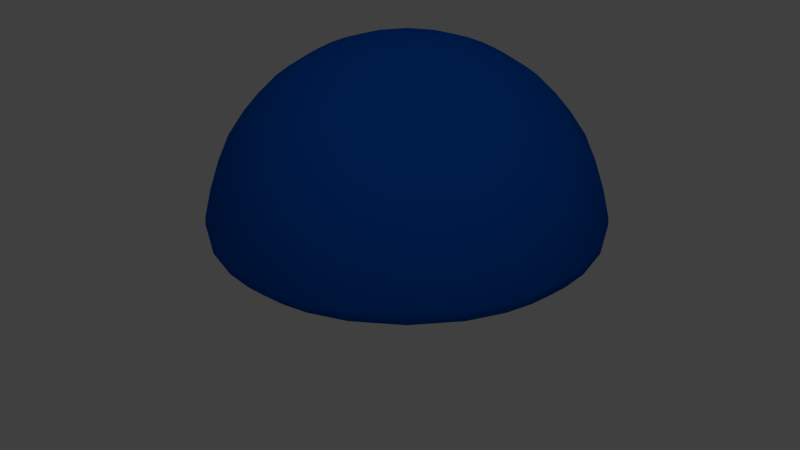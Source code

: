 # Source: grass.blend  (saved by Blender 2.59.0; exported with 4.5.12 LTS)
import bpy
from mathutils import Matrix  # noqa: F401  (used for matrix-valued properties, if any)

bpy.ops.wm.read_factory_settings(use_empty=True)
scene = bpy.context.scene
scene.name = 'Scene'

# ---- collections
col_collection_1 = bpy.data.collections.new('Collection 1'); scene.collection.children.link(col_collection_1)
col_collection_1.hide_render = True
col_collection_1.hide_viewport = True
col_collection_2 = bpy.data.collections.new('Collection 2'); scene.collection.children.link(col_collection_2)
col_collection_15 = bpy.data.collections.new('Collection 15'); scene.collection.children.link(col_collection_15)

# ---- materials (node trees are filled in below, after node groups)
mat_material_001 = bpy.data.materials.new('Material.001')
mat_material_001.alpha_threshold = 0.0
mat_material_001.use_transparent_shadow = False
mat_material_001.roughness = 0.5
mat_material_001.line_color = (0.0, 0.0, 0.0, 1.0)
mat_material = bpy.data.materials.new('Material')
mat_material.alpha_threshold = 0.0
mat_material.use_transparent_shadow = False
mat_material.diffuse_color = (0.0, 0.09607, 0.5488, 1.0)
mat_material.specular_color = (1.0, 0.9579, 0.945)
mat_material.roughness = 0.5
mat_material.specular_intensity = 0.1154
mat_material.line_color = (0.0, 0.0, 0.0, 1.0)

# ---- material node trees

# ---- world
world_world = bpy.data.worlds.new('World'); scene.world = world_world
world_world.color = (0.05088, 0.05088, 0.05088)
world_world.use_sun_shadow = False
world_world.sun_shadow_jitter_overblur = 0.0
world_world.cycles.sampling_method = 'MANUAL'
world_world.cycles.sample_map_resolution = 256

# ---- cameras
cam_camera = bpy.data.cameras.new('Camera')
cam_camera.type = 'ORTHO'
cam_camera.clip_end = 100.0
cam_camera.lens = 35.0
cam_camera.ortho_scale = 2.922
cam_camera.dof.focus_distance = 0.0
cam_camera.dof.aperture_fstop = 128.0

# ---- lights
light_lamp = bpy.data.lights.new('Lamp', 'POINT')
light_lamp.transmission_factor = 0.0
light_lamp.cutoff_distance = 30.0
light_lamp.energy = 100.0
light_lamp.shadow_buffer_clip_start = 1.001
light_lamp.shadow_soft_size = 1.0
light_lamp.shadow_maximum_resolution = 0.006
light_lamp.use_absolute_resolution = True
light_lamp.cycles.use_multiple_importance_sampling = False

# ---- meshes
me_plane = bpy.data.meshes.new('Plane')
me_plane.from_pydata([(1.0, 1.0, 0.0), (1.0, -1.0, 0.0), (-1.0, -1.0, 0.0), (-1.0, 1.0, 0.0)], [], [(0, 3, 2, 1)])
me_plane.materials.append(mat_material_001)
me_plane.use_remesh_preserve_volume = False
me_plane.use_remesh_preserve_attributes = False
me_plane.use_mirror_vertex_groups = False
me_plane.update()
me_mesh = bpy.data.meshes.new('Mesh')
me_mesh.from_pydata([(0.9971, 1.192e-07, 0.02944), (0.9665, 0.2694, 0.02944), (0.9937, 0.1184, 0.02944), (-0.8808, -0.4728, 0.02944), (-0.9665, -0.2694, 0.02944), (-0.9937, -0.1184, 0.02944), (-0.7051, -0.7051, 0.07549), (-0.688, -0.688, 0.231), (-0.8595, -0.4613, 0.231), (-0.8808, -0.4728, 0.07549), (-0.4728, -0.8808, 0.07549), (-0.4613, -0.8595, 0.231), (-0.2694, -0.9665, 0.07549), (-0.2629, -0.943, 0.231), (-0.1184, -0.9937, 0.07549), (-0.1155, -0.9696, 0.231), (7.823e-08, -0.9971, 0.07549), (6.706e-08, -0.973, 0.231), (0.1184, -0.9937, 0.07549), (0.1155, -0.9696, 0.231), (0.2694, -0.9665, 0.07549), (0.2629, -0.943, 0.231), (0.4728, -0.8808, 0.07549), (0.4613, -0.8595, 0.231), (0.7051, -0.7051, 0.07549), (0.688, -0.688, 0.231), (0.8808, -0.4728, 0.07549), (0.8595, -0.4613, 0.231), (0.9665, -0.2694, 0.07549), (0.943, -0.2629, 0.231), (0.9937, -0.1184, 0.07549), (0.9696, -0.1155, 0.231), (0.9971, 1.192e-07, 0.07549), (0.973, 1.192e-07, 0.231), (0.9937, 0.1184, 0.07549), (0.9696, 0.1155, 0.231), (0.9665, 0.2694, 0.07549), (0.943, 0.2629, 0.231), (0.8808, 0.4728, 0.07549), (0.8595, 0.4613, 0.231), (0.7051, 0.7051, 0.07549), (0.688, 0.688, 0.231), (0.4728, 0.8808, 0.07549), (0.4613, 0.8595, 0.231), (0.2694, 0.9665, 0.07549), (0.2629, 0.943, 0.231), (0.1184, 0.9937, 0.07549), (0.1155, 0.9696, 0.231), (-2.161e-07, 0.9971, 0.07549), (-2.123e-07, 0.973, 0.231), (-0.1184, 0.9937, 0.07549), (-0.1155, 0.9696, 0.231), (-0.2694, 0.9665, 0.07549), (-0.2629, 0.943, 0.231), (-0.4728, 0.8808, 0.07549), (-0.4613, 0.8595, 0.231), (-0.7051, 0.7051, 0.07549), (-0.688, 0.688, 0.231), (-0.8808, 0.4728, 0.07549), (-0.8595, 0.4613, 0.231), (-0.9665, 0.2694, 0.07549), (-0.943, 0.2629, 0.231), (-0.9937, 0.1184, 0.07549), (-0.9696, 0.1155, 0.231), (-0.9971, -2.98e-08, 0.07549), (-0.973, -3.539e-08, 0.231), (-0.9937, -0.1184, 0.07549), (-0.9696, -0.1155, 0.231), (-0.9665, -0.2694, 0.07549), (-0.943, -0.2629, 0.231), (-0.6519, -0.6519, 0.3875), (-0.8143, -0.4371, 0.3875), (-0.4371, -0.8143, 0.3875), (-0.2491, -0.8935, 0.3875), (-0.1095, -0.9187, 0.3875), (6.706e-08, -0.9219, 0.3875), (0.1095, -0.9187, 0.3875), (0.2491, -0.8935, 0.3875), (0.4371, -0.8143, 0.3875), (0.6519, -0.6519, 0.3875), (0.8143, -0.4371, 0.3875), (0.8935, -0.2491, 0.3875), (0.9187, -0.1095, 0.3875), (0.9219, 1.099e-07, 0.3875), (0.9187, 0.1095, 0.3875), (0.8935, 0.2491, 0.3875), (0.8143, 0.4371, 0.3875), (0.6519, 0.6519, 0.3875), (0.4371, 0.8143, 0.3875), (0.2491, 0.8935, 0.3875), (0.1095, 0.9187, 0.3875), (-2.012e-07, 0.9219, 0.3875), (-0.1095, 0.9187, 0.3875), (-0.2491, 0.8935, 0.3875), (-0.4371, 0.8143, 0.3875), (-0.6519, 0.6519, 0.3875), (-0.8143, 0.4371, 0.3875), (-0.8935, 0.2491, 0.3875), (-0.9187, 0.1095, 0.3875), (-0.9219, -2.608e-08, 0.3875), (-0.9187, -0.1095, 0.3875), (-0.8935, -0.2491, 0.3875), (-0.596, -0.596, 0.5382), (-0.7445, -0.3996, 0.5382), (-0.3996, -0.7445, 0.5382), (-0.2278, -0.8169, 0.5382), (-0.1001, -0.8399, 0.5382), (6.333e-08, -0.8428, 0.5382), (0.1001, -0.8399, 0.5382), (0.2278, -0.8169, 0.5382), (0.3996, -0.7445, 0.5382), (0.596, -0.596, 0.5382), (0.7445, -0.3996, 0.5382), (0.8169, -0.2278, 0.5382), (0.8399, -0.1001, 0.5382), (0.8428, 9.872e-08, 0.5382), (0.8399, 0.1001, 0.5382), (0.8169, 0.2278, 0.5382), (0.7445, 0.3996, 0.5382), (0.596, 0.596, 0.5382), (0.3996, 0.7445, 0.5382), (0.2278, 0.8169, 0.5382), (0.1001, 0.8399, 0.5382), (-1.863e-07, 0.8428, 0.5382), (-0.1001, 0.8399, 0.5382), (-0.2278, 0.8169, 0.5382), (-0.3996, 0.7445, 0.5382), (-0.596, 0.596, 0.5382), (-0.7445, 0.3996, 0.5382), (-0.8169, 0.2278, 0.5382), (-0.8399, 0.1001, 0.5382), (-0.8428, -2.794e-08, 0.5382), (-0.8399, -0.1001, 0.5382), (-0.8169, -0.2278, 0.5382), (-0.5213, -0.5213, 0.6756), (-0.6512, -0.3496, 0.6756), (-0.3496, -0.6512, 0.6756), (-0.1992, -0.7146, 0.6756), (-0.08754, -0.7347, 0.6756), (5.588e-08, -0.7373, 0.6756), (0.08754, -0.7347, 0.6756), (0.1992, -0.7146, 0.6756), (0.3496, -0.6512, 0.6756), (0.5213, -0.5213, 0.6756), (0.6512, -0.3496, 0.6756), (0.7146, -0.1992, 0.6756), (0.7347, -0.08754, 0.6756), (0.7373, 8.754e-08, 0.6756), (0.7347, 0.08754, 0.6756), (0.7146, 0.1992, 0.6756), (0.6512, 0.3496, 0.6756), (0.5213, 0.5213, 0.6756), (0.3496, 0.6512, 0.6756), (0.1992, 0.7146, 0.6756), (0.08754, 0.7347, 0.6756), (-1.602e-07, 0.7373, 0.6756), (-0.08754, 0.7347, 0.6756), (-0.1992, 0.7146, 0.6756), (-0.3496, 0.6512, 0.6756), (-0.5213, 0.5213, 0.6756), (-0.6512, 0.3496, 0.6756), (-0.7146, 0.1992, 0.6756), (-0.7347, 0.08754, 0.6756), (-0.7373, -2.608e-08, 0.6756), (-0.7347, -0.08754, 0.6756), (-0.7146, -0.1992, 0.6756), (-0.4306, -0.4306, 0.7932), (-0.5379, -0.2887, 0.7932), (-0.2887, -0.5379, 0.7932), (-0.1646, -0.5902, 0.7932), (-0.07231, -0.6069, 0.7932), (4.47e-08, -0.609, 0.7932), (0.07231, -0.6069, 0.7932), (0.1646, -0.5902, 0.7932), (0.2887, -0.5379, 0.7932), (0.4306, -0.4306, 0.7932), (0.5379, -0.2887, 0.7932), (0.5902, -0.1646, 0.7932), (0.6069, -0.07231, 0.7932), (0.609, 7.637e-08, 0.7932), (0.6069, 0.07231, 0.7932), (0.5902, 0.1646, 0.7932), (0.5379, 0.2887, 0.7932), (0.4306, 0.4306, 0.7932), (0.2887, 0.5379, 0.7932), (0.1646, 0.5902, 0.7932), (0.07231, 0.6069, 0.7932), (-1.304e-07, 0.609, 0.7932), (-0.07231, 0.6069, 0.7932), (-0.1646, 0.5902, 0.7932), (-0.2887, 0.5379, 0.7932), (-0.4306, 0.4306, 0.7932), (-0.5379, 0.2887, 0.7932), (-0.5902, 0.1646, 0.7932), (-0.6069, 0.07231, 0.7932), (-0.609, -1.863e-08, 0.7932), (-0.6069, -0.07231, 0.7932), (-0.5902, -0.1646, 0.7932), (-0.3281, -0.3281, 0.8858), (-0.4099, -0.22, 0.8858), (-0.22, -0.4099, 0.8858), (-0.1254, -0.4497, 0.8858), (-0.05509, -0.4624, 0.8858), (3.725e-08, -0.464, 0.8858), (0.05509, -0.4624, 0.8858), (0.1254, -0.4497, 0.8858), (0.22, -0.4099, 0.8858), (0.3281, -0.3281, 0.8858), (0.4099, -0.22, 0.8858), (0.4497, -0.1254, 0.8858), (0.4624, -0.05509, 0.8858), (0.464, 5.774e-08, 0.8858), (0.4624, 0.05509, 0.8858), (0.4497, 0.1254, 0.8858), (0.4099, 0.22, 0.8858), (0.3281, 0.3281, 0.8858), (0.22, 0.4099, 0.8858), (0.1254, 0.4497, 0.8858), (0.05509, 0.4624, 0.8858), (-1.006e-07, 0.464, 0.8858), (-0.05509, 0.4624, 0.8858), (-0.1254, 0.4497, 0.8858), (-0.22, 0.4099, 0.8858), (-0.3281, 0.3281, 0.8858), (-0.4099, 0.22, 0.8858), (-0.4497, 0.1254, 0.8858), (-0.4624, 0.05509, 0.8858), (-0.464, -1.49e-08, 0.8858), (-0.4624, -0.05509, 0.8858), (-0.4497, -0.1254, 0.8858), (-0.2189, -0.2189, 0.9509), (-0.2734, -0.1467, 0.9509), (-0.1467, -0.2734, 0.9509), (-0.08363, -0.3, 0.9509), (-0.03675, -0.3084, 0.9509), (2.235e-08, -0.3095, 0.9509), (0.03675, -0.3084, 0.9509), (0.08363, -0.3, 0.9509), (0.1467, -0.2734, 0.9509), (0.2189, -0.2189, 0.9509), (0.2734, -0.1467, 0.9509), (0.3, -0.08363, 0.9509), (0.3084, -0.03675, 0.9509), (0.3095, 3.725e-08, 0.9509), (0.3084, 0.03675, 0.9509), (0.3, 0.08363, 0.9509), (0.2734, 0.1467, 0.9509), (0.2189, 0.2189, 0.9509), (0.1467, 0.2734, 0.9509), (0.08363, 0.3, 0.9509), (0.03675, 0.3084, 0.9509), (-7.078e-08, 0.3095, 0.9509), (-0.03675, 0.3084, 0.9509), (-0.08363, 0.3, 0.9509), (-0.1467, 0.2734, 0.9509), (-0.2189, 0.2189, 0.9509), (-0.2734, 0.1467, 0.9509), (-0.3, 0.08363, 0.9509), (-0.3084, 0.03675, 0.9509), (-0.3095, -1.118e-08, 0.9509), (-0.3084, -0.03675, 0.9509), (-0.3, -0.08363, 0.9509), (-0.108, -0.108, 0.9883), (-0.1349, -0.0724, 0.9883), (-0.0724, -0.1349, 0.9883), (-0.04126, -0.148, 0.9883), (-0.01813, -0.1522, 0.9883), (1.118e-08, -0.1527, 0.9883), (0.01813, -0.1522, 0.9883), (0.04126, -0.148, 0.9883), (0.0724, -0.1349, 0.9883), (0.108, -0.108, 0.9883), (0.1349, -0.0724, 0.9883), (0.148, -0.04126, 0.9883), (0.1522, -0.01813, 0.9883), (0.1527, 1.676e-08, 0.9883), (0.1522, 0.01813, 0.9883), (0.148, 0.04126, 0.9883), (0.1349, 0.0724, 0.9883), (0.108, 0.108, 0.9883), (0.0724, 0.1349, 0.9883), (0.04126, 0.148, 0.9883), (0.01813, 0.1522, 0.9883), (-2.98e-08, 0.1527, 0.9883), (-0.01813, 0.1522, 0.9883), (-0.04126, 0.148, 0.9883), (-0.0724, 0.1349, 0.9883), (-0.108, 0.108, 0.9883), (-0.1349, 0.0724, 0.9883), (-0.148, 0.04126, 0.9883), (-0.1522, 0.01813, 0.9883), (-0.1527, -1.863e-09, 0.9883), (-0.1522, -0.01813, 0.9883), (-0.148, -0.04126, 0.9883), (-3.576e-07, -3.595e-07, 1.0), (-4.433e-07, -2.403e-07, 1.0), (-2.347e-07, -4.47e-07, 1.0), (-1.341e-07, -4.899e-07, 1.0), (-5.96e-08, -5.048e-07, 1.0), (0.0, -5.048e-07, 1.0), (6.333e-08, -5.048e-07, 1.0), (1.378e-07, -4.899e-07, 1.0), (2.384e-07, -4.47e-07, 1.0), (3.576e-07, -3.595e-07, 1.0), (4.47e-07, -2.403e-07, 1.0), (4.917e-07, -1.36e-07, 1.0), (5.066e-07, -6.147e-08, 1.0), (5.066e-07, 0.0, 1.0), (5.066e-07, 5.96e-08, 1.0), (4.917e-07, 1.36e-07, 1.0), (4.47e-07, 2.403e-07, 1.0), (3.576e-07, 3.576e-07, 1.0), (2.384e-07, 4.47e-07, 1.0), (1.378e-07, 4.899e-07, 1.0), (6.333e-08, 5.048e-07, 1.0), (0.0, 5.048e-07, 1.0), (-5.96e-08, 5.048e-07, 1.0), (-1.341e-07, 4.899e-07, 1.0), (-2.347e-07, 4.47e-07, 1.0), (-3.576e-07, 3.576e-07, 1.0), (-4.433e-07, 2.403e-07, 1.0), (-4.88e-07, 1.36e-07, 1.0), (-5.029e-07, 5.96e-08, 1.0), (-5.029e-07, 0.0, 1.0), (-5.029e-07, -6.147e-08, 1.0), (-4.88e-07, -1.36e-07, 1.0), (-0.7051, -0.7051, 0.02944), (-0.4728, -0.8808, 0.02944), (0.8808, 0.4728, 0.02944), (-0.2694, -0.9665, 0.02944), (-0.1184, -0.9937, 0.02944), (7.823e-08, -0.9971, 0.02944), (0.1184, -0.9937, 0.02944), (0.2694, -0.9665, 0.02944), (0.4728, -0.8808, 0.02944), (0.7051, -0.7051, 0.02944), (0.8808, -0.4728, 0.02944), (0.9665, -0.2694, 0.02944), (0.9937, -0.1184, 0.02944), (0.7051, 0.7051, 0.02944), (0.4728, 0.8808, 0.02944), (0.2694, 0.9665, 0.02944), (0.1184, 0.9937, 0.02944), (-2.161e-07, 0.9971, 0.02944), (-0.1184, 0.9937, 0.02944), (-0.2694, 0.9665, 0.02944), (-0.4728, 0.8808, 0.02944), (-0.7051, 0.7051, 0.02944), (-0.8808, 0.4728, 0.02944), (-0.9665, 0.2694, 0.02944), (-0.9937, 0.1184, 0.02944), (-0.9971, -2.98e-08, 0.02944)], [], [(0, 1, 2), (3, 4, 5), (6, 7, 8, 9), (10, 11, 7, 6), (12, 13, 11, 10), (14, 15, 13, 12), (16, 17, 15, 14), (18, 19, 17, 16), (20, 21, 19, 18), (22, 23, 21, 20), (24, 25, 23, 22), (26, 27, 25, 24), (28, 29, 27, 26), (30, 31, 29, 28), (32, 33, 31, 30), (34, 35, 33, 32), (36, 37, 35, 34), (38, 39, 37, 36), (40, 41, 39, 38), (42, 43, 41, 40), (44, 45, 43, 42), (46, 47, 45, 44), (48, 49, 47, 46), (50, 51, 49, 48), (52, 53, 51, 50), (54, 55, 53, 52), (56, 57, 55, 54), (58, 59, 57, 56), (60, 61, 59, 58), (62, 63, 61, 60), (64, 65, 63, 62), (66, 67, 65, 64), (68, 69, 67, 66), (9, 8, 69, 68), (7, 70, 71, 8), (11, 72, 70, 7), (13, 73, 72, 11), (15, 74, 73, 13), (17, 75, 74, 15), (19, 76, 75, 17), (21, 77, 76, 19), (23, 78, 77, 21), (25, 79, 78, 23), (27, 80, 79, 25), (29, 81, 80, 27), (31, 82, 81, 29), (33, 83, 82, 31), (35, 84, 83, 33), (37, 85, 84, 35), (39, 86, 85, 37), (41, 87, 86, 39), (43, 88, 87, 41), (45, 89, 88, 43), (47, 90, 89, 45), (49, 91, 90, 47), (51, 92, 91, 49), (53, 93, 92, 51), (55, 94, 93, 53), (57, 95, 94, 55), (59, 96, 95, 57), (61, 97, 96, 59), (63, 98, 97, 61), (65, 99, 98, 63), (67, 100, 99, 65), (69, 101, 100, 67), (8, 71, 101, 69), (70, 102, 103, 71), (72, 104, 102, 70), (73, 105, 104, 72), (74, 106, 105, 73), (75, 107, 106, 74), (76, 108, 107, 75), (77, 109, 108, 76), (78, 110, 109, 77), (79, 111, 110, 78), (80, 112, 111, 79), (81, 113, 112, 80), (82, 114, 113, 81), (83, 115, 114, 82), (84, 116, 115, 83), (85, 117, 116, 84), (86, 118, 117, 85), (87, 119, 118, 86), (88, 120, 119, 87), (89, 121, 120, 88), (90, 122, 121, 89), (91, 123, 122, 90), (92, 124, 123, 91), (93, 125, 124, 92), (94, 126, 125, 93), (95, 127, 126, 94), (96, 128, 127, 95), (97, 129, 128, 96), (98, 130, 129, 97), (99, 131, 130, 98), (100, 132, 131, 99), (101, 133, 132, 100), (71, 103, 133, 101), (102, 134, 135, 103), (104, 136, 134, 102), (105, 137, 136, 104), (106, 138, 137, 105), (107, 139, 138, 106), (108, 140, 139, 107), (109, 141, 140, 108), (110, 142, 141, 109), (111, 143, 142, 110), (112, 144, 143, 111), (113, 145, 144, 112), (114, 146, 145, 113), (115, 147, 146, 114), (116, 148, 147, 115), (117, 149, 148, 116), (118, 150, 149, 117), (119, 151, 150, 118), (120, 152, 151, 119), (121, 153, 152, 120), (122, 154, 153, 121), (123, 155, 154, 122), (124, 156, 155, 123), (125, 157, 156, 124), (126, 158, 157, 125), (127, 159, 158, 126), (128, 160, 159, 127), (129, 161, 160, 128), (130, 162, 161, 129), (131, 163, 162, 130), (132, 164, 163, 131), (133, 165, 164, 132), (103, 135, 165, 133), (134, 166, 167, 135), (136, 168, 166, 134), (137, 169, 168, 136), (138, 170, 169, 137), (139, 171, 170, 138), (140, 172, 171, 139), (141, 173, 172, 140), (142, 174, 173, 141), (143, 175, 174, 142), (144, 176, 175, 143), (145, 177, 176, 144), (146, 178, 177, 145), (147, 179, 178, 146), (148, 180, 179, 147), (149, 181, 180, 148), (150, 182, 181, 149), (151, 183, 182, 150), (152, 184, 183, 151), (153, 185, 184, 152), (154, 186, 185, 153), (155, 187, 186, 154), (156, 188, 187, 155), (157, 189, 188, 156), (158, 190, 189, 157), (159, 191, 190, 158), (160, 192, 191, 159), (161, 193, 192, 160), (162, 194, 193, 161), (163, 195, 194, 162), (164, 196, 195, 163), (165, 197, 196, 164), (135, 167, 197, 165), (166, 198, 199, 167), (168, 200, 198, 166), (169, 201, 200, 168), (170, 202, 201, 169), (171, 203, 202, 170), (172, 204, 203, 171), (173, 205, 204, 172), (174, 206, 205, 173), (175, 207, 206, 174), (176, 208, 207, 175), (177, 209, 208, 176), (178, 210, 209, 177), (179, 211, 210, 178), (180, 212, 211, 179), (181, 213, 212, 180), (182, 214, 213, 181), (183, 215, 214, 182), (184, 216, 215, 183), (185, 217, 216, 184), (186, 218, 217, 185), (187, 219, 218, 186), (188, 220, 219, 187), (189, 221, 220, 188), (190, 222, 221, 189), (191, 223, 222, 190), (192, 224, 223, 191), (193, 225, 224, 192), (194, 226, 225, 193), (195, 227, 226, 194), (196, 228, 227, 195), (197, 229, 228, 196), (167, 199, 229, 197), (198, 230, 231, 199), (200, 232, 230, 198), (201, 233, 232, 200), (202, 234, 233, 201), (203, 235, 234, 202), (204, 236, 235, 203), (205, 237, 236, 204), (206, 238, 237, 205), (207, 239, 238, 206), (208, 240, 239, 207), (209, 241, 240, 208), (210, 242, 241, 209), (211, 243, 242, 210), (212, 244, 243, 211), (213, 245, 244, 212), (214, 246, 245, 213), (215, 247, 246, 214), (216, 248, 247, 215), (217, 249, 248, 216), (218, 250, 249, 217), (219, 251, 250, 218), (220, 252, 251, 219), (221, 253, 252, 220), (222, 254, 253, 221), (223, 255, 254, 222), (224, 256, 255, 223), (225, 257, 256, 224), (226, 258, 257, 225), (227, 259, 258, 226), (228, 260, 259, 227), (229, 261, 260, 228), (199, 231, 261, 229), (230, 262, 263, 231), (232, 264, 262, 230), (233, 265, 264, 232), (234, 266, 265, 233), (235, 267, 266, 234), (236, 268, 267, 235), (237, 269, 268, 236), (238, 270, 269, 237), (239, 271, 270, 238), (240, 272, 271, 239), (241, 273, 272, 240), (242, 274, 273, 241), (243, 275, 274, 242), (244, 276, 275, 243), (245, 277, 276, 244), (246, 278, 277, 245), (247, 279, 278, 246), (248, 280, 279, 247), (249, 281, 280, 248), (250, 282, 281, 249), (251, 283, 282, 250), (252, 284, 283, 251), (253, 285, 284, 252), (254, 286, 285, 253), (255, 287, 286, 254), (256, 288, 287, 255), (257, 289, 288, 256), (258, 290, 289, 257), (259, 291, 290, 258), (260, 292, 291, 259), (261, 293, 292, 260), (231, 263, 293, 261), (262, 294, 295, 263), (264, 296, 294, 262), (265, 297, 296, 264), (266, 298, 297, 265), (267, 299, 298, 266), (268, 300, 299, 267), (269, 301, 300, 268), (270, 302, 301, 269), (271, 303, 302, 270), (272, 304, 303, 271), (273, 305, 304, 272), (274, 306, 305, 273), (275, 307, 306, 274), (276, 308, 307, 275), (277, 309, 308, 276), (278, 310, 309, 277), (279, 311, 310, 278), (280, 312, 311, 279), (281, 313, 312, 280), (282, 314, 313, 281), (283, 315, 314, 282), (284, 316, 315, 283), (285, 317, 316, 284), (286, 318, 317, 285), (287, 319, 318, 286), (288, 320, 319, 287), (289, 321, 320, 288), (290, 322, 321, 289), (291, 323, 322, 290), (292, 324, 323, 291), (293, 325, 324, 292), (263, 295, 325, 293), (3, 9, 68, 4), (3, 326, 6, 9), (6, 326, 327, 10), (3, 328, 327, 326), (327, 329, 12, 10), (329, 330, 14, 12), (14, 330, 331, 16), (331, 330, 329, 327), (331, 332, 18, 16), (332, 333, 20, 18), (333, 334, 22, 20), (334, 335, 24, 22), (335, 336, 26, 24), (336, 337, 28, 26), (337, 338, 30, 28), (338, 0, 32, 30), (336, 0, 338, 337), (0, 2, 34, 32), (0, 336, 335, 1), (34, 2, 1, 36), (334, 333, 1, 335), (328, 339, 40, 38), (327, 328, 332, 331), (40, 339, 340, 42), (340, 341, 44, 42), (341, 342, 46, 44), (342, 343, 48, 46), (340, 343, 342, 341), (343, 344, 50, 48), (344, 345, 52, 50), (340, 345, 344, 343), (345, 346, 54, 52), (3, 346, 345, 340), (346, 347, 56, 54), (347, 348, 58, 56), (3, 348, 347, 346), (348, 349, 60, 58), (349, 350, 62, 60), (3, 350, 349, 348), (350, 351, 64, 62), (351, 5, 66, 64), (3, 5, 351, 350), (5, 4, 68, 66), (1, 328, 38, 36), (332, 328, 1, 333), (339, 328, 3, 340)])
me_mesh.polygons.foreach_set('use_smooth', [0, 0, 1, 1, 1, 1, 1, 1, 1, 1, 1, 1, 1, 1, 1, 1, 1, 1, 1, 1, 1, 1, 1, 1, 1, 1, 1, 1, 1, 1, 1, 1, 1, 1, 1, 1, 1, 1, 1, 1, 1, 1, 1, 1, 1, 1, 1, 1, 1, 1, 1, 1, 1, 1, 1, 1, 1, 1, 1, 1, 1, 1, 1, 1, 1, 1, 1, 1, 1, 1, 1, 1, 1, 1, 1, 1, 1, 1, 1, 1, 1, 1, 1, 1, 1, 1, 1, 1, 1, 1, 1, 1, 1, 1, 1, 1, 1, 1, 1, 1, 1, 1, 1, 1, 1, 1, 1, 1, 1, 1, 1, 1, 1, 1, 1, 1, 1, 1, 1, 1, 1, 1, 1, 1, 1, 1, 1, 1, 1, 1, 1, 1, 1, 1, 1, 1, 1, 1, 1, 1, 1, 1, 1, 1, 1, 1, 1, 1, 1, 1, 1, 1, 1, 1, 1, 1, 1, 1, 1, 1, 1, 1, 1, 1, 1, 1, 1, 1, 1, 1, 1, 1, 1, 1, 1, 1, 1, 1, 1, 1, 1, 1, 1, 1, 1, 1, 1, 1, 1, 1, 1, 1, 1, 1, 1, 1, 1, 1, 1, 1, 1, 1, 1, 1, 1, 1, 1, 1, 1, 1, 1, 1, 1, 1, 1, 1, 1, 1, 1, 1, 1, 1, 1, 1, 1, 1, 1, 1, 1, 1, 1, 1, 1, 1, 1, 1, 1, 1, 1, 1, 1, 1, 1, 1, 1, 1, 1, 1, 1, 1, 1, 1, 1, 1, 1, 1, 1, 1, 1, 1, 1, 1, 1, 1, 1, 1, 1, 1, 1, 1, 1, 1, 1, 1, 1, 1, 1, 1, 1, 1, 1, 1, 1, 1, 1, 1, 1, 1, 1, 1, 1, 1, 1, 0, 1, 1, 1, 0, 1, 1, 1, 1, 1, 1, 1, 1, 0, 1, 0, 1, 0, 1, 0, 1, 1, 1, 1, 0, 1, 1, 0, 1, 0, 1, 1, 0, 1, 1, 0, 1, 1, 0, 1, 1, 0, 0])
me_mesh.materials.append(mat_material)
me_mesh.use_remesh_preserve_volume = False
me_mesh.use_remesh_preserve_attributes = False
me_mesh.use_mirror_vertex_groups = False
me_mesh.update()

# ---- objects
ob_plane = bpy.data.objects.new('Plane', me_plane)
ob_surfsphere = bpy.data.objects.new('SurfSphere', me_mesh)
ob_lamp = bpy.data.objects.new('Lamp', light_lamp)
ob_camera = bpy.data.objects.new('Camera', cam_camera)

# ---- transforms, parenting, visibility, modifiers, constraints
ob_plane.location = (0.0, 0.0, 0.0)
ob_plane.lineart.crease_threshold = 0.0
ob_surfsphere.location = (0.03677, 0.01782, -0.02321)
ob_surfsphere.scale = (0.7379, 0.7379, 0.7379)
ob_surfsphere.lineart.crease_threshold = 0.0
ob_lamp.location = (2.177, -1.236, 5.904)
ob_lamp.rotation_euler = (0.6503, 0.05522, 1.866)
ob_lamp.lock_rotations_4d = False
ob_lamp.empty_display_type = 'ARROWS'
ob_lamp.color = (0.0, 0.0, 0.0, 0.0)
ob_lamp.lineart.crease_threshold = 0.0
ob_camera.location = (1.835, -1.816, 1.48)
ob_camera.rotation_euler = (1.047, 0.0, 0.7854)
ob_camera.lock_rotations_4d = False
ob_camera.empty_display_type = 'ARROWS'
ob_camera.color = (0.0, 0.0, 0.0, 0.0)
ob_camera.display_type = 'WIRE'
ob_camera.lineart.crease_threshold = 0.0

# ---- collection membership
col_collection_1.objects.link(ob_plane)
col_collection_2.objects.link(ob_surfsphere)
col_collection_15.objects.link(ob_lamp)
col_collection_15.objects.link(ob_camera)

# ---- scene / render settings (as saved in the file)
scene.camera = ob_camera
scene.frame_start = 1; scene.frame_end = 250; scene.frame_set(1)
scene.render.engine = 'BLENDER_EEVEE_NEXT'
scene.render.image_settings.color_mode = 'BW'
scene.render.image_settings.compression = 90
scene.render.resolution_percentage = 50
scene.render.dither_intensity = 0.0
scene.render.bake_margin = 2
scene.render.bake_bias = 0.0
scene.cycles.use_denoising = False
scene.cycles.samples = 10
scene.cycles.sampling_pattern = 'TABULATED_SOBOL'
scene.cycles.light_sampling_threshold = 0.0
scene.cycles.use_adaptive_sampling = False
scene.cycles.use_light_tree = False
scene.cycles.blur_glossy = 0.0
scene.cycles.volume_bounces = 1
scene.cycles.pixel_filter_type = 'GAUSSIAN'
scene.cycles.sample_clamp_indirect = 0.0
scene.view_settings.view_transform = 'Standard'
bpy.context.view_layer.update()
